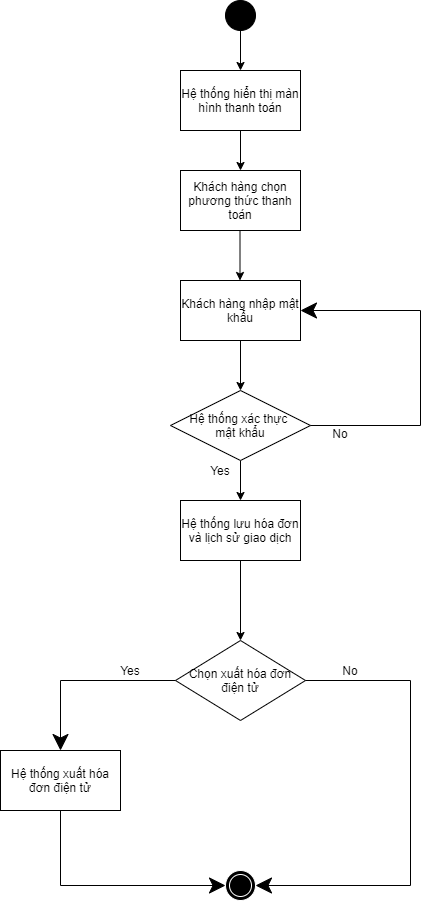

The diagram above was exported from draw.io. Its source (the exported page's mxGraphModel, read from the mxfile embedded in the PNG):
<mxGraphModel dx="1038" dy="547" grid="1" gridSize="10" guides="1" tooltips="1" connect="1" arrows="1" fold="1" page="1" pageScale="1" pageWidth="827" pageHeight="1169" math="0" shadow="0">
  <root>
    <mxCell id="0" />
    <mxCell id="1" parent="0" />
    <mxCell id="4KK_0SjqBInAPndCkjSl-75" value="" style="rounded=0;orthogonalLoop=1;jettySize=auto;html=1;" parent="1" source="4KK_0SjqBInAPndCkjSl-76" target="4KK_0SjqBInAPndCkjSl-78" edge="1">
      <mxGeometry relative="1" as="geometry" />
    </mxCell>
    <mxCell id="4KK_0SjqBInAPndCkjSl-76" value="" style="ellipse;whiteSpace=wrap;html=1;aspect=fixed;shadow=0;sketch=0;strokeWidth=1;fillColor=#000000;" parent="1" vertex="1">
      <mxGeometry x="405" y="10" width="30" height="30" as="geometry" />
    </mxCell>
    <mxCell id="4KK_0SjqBInAPndCkjSl-77" value="" style="rounded=0;orthogonalLoop=1;jettySize=auto;html=1;" parent="1" source="4KK_0SjqBInAPndCkjSl-78" target="4KK_0SjqBInAPndCkjSl-91" edge="1">
      <mxGeometry relative="1" as="geometry" />
    </mxCell>
    <mxCell id="4KK_0SjqBInAPndCkjSl-78" value="Hệ thống hiển thị màn hình thanh toán" style="whiteSpace=wrap;html=1;shadow=0;strokeWidth=1;sketch=0;" parent="1" vertex="1">
      <mxGeometry x="360" y="80" width="120" height="60" as="geometry" />
    </mxCell>
    <mxCell id="4KK_0SjqBInAPndCkjSl-79" value="" style="rounded=0;orthogonalLoop=1;jettySize=auto;html=1;" parent="1" target="4KK_0SjqBInAPndCkjSl-101" edge="1">
      <mxGeometry relative="1" as="geometry">
        <mxPoint x="420" y="350" as="sourcePoint" />
      </mxGeometry>
    </mxCell>
    <mxCell id="4KK_0SjqBInAPndCkjSl-81" style="rounded=0;orthogonalLoop=1;jettySize=auto;html=1;entryX=0.5;entryY=0;entryDx=0;entryDy=0;" parent="1" source="4KK_0SjqBInAPndCkjSl-82" target="TGRaShh9LVa5DxyVFEtc-5" edge="1">
      <mxGeometry relative="1" as="geometry">
        <mxPoint x="420" y="650" as="targetPoint" />
      </mxGeometry>
    </mxCell>
    <mxCell id="4KK_0SjqBInAPndCkjSl-82" value="Hệ thống lưu hóa đơn và lịch sử giao dịch" style="whiteSpace=wrap;html=1;shadow=0;strokeWidth=1;sketch=0;" parent="1" vertex="1">
      <mxGeometry x="360" y="510" width="120" height="60" as="geometry" />
    </mxCell>
    <mxCell id="4KK_0SjqBInAPndCkjSl-91" value="Khách hàng chọn phương thức thanh toán" style="whiteSpace=wrap;html=1;shadow=0;strokeWidth=1;sketch=0;" parent="1" vertex="1">
      <mxGeometry x="360" y="180" width="120" height="60" as="geometry" />
    </mxCell>
    <mxCell id="4KK_0SjqBInAPndCkjSl-99" style="edgeStyle=orthogonalEdgeStyle;rounded=0;orthogonalLoop=1;jettySize=auto;html=1;exitX=0.5;exitY=1;exitDx=0;exitDy=0;" parent="1" source="4KK_0SjqBInAPndCkjSl-101" edge="1">
      <mxGeometry relative="1" as="geometry">
        <mxPoint x="420" y="510" as="targetPoint" />
      </mxGeometry>
    </mxCell>
    <mxCell id="4KK_0SjqBInAPndCkjSl-101" value="&lt;span&gt;Hệ thống xác thực &lt;br&gt;mật khẩu&lt;/span&gt;" style="rhombus;whiteSpace=wrap;html=1;shadow=0;sketch=0;strokeWidth=1;fillColor=#FFFFFF;" parent="1" vertex="1">
      <mxGeometry x="350" y="400" width="140" height="70" as="geometry" />
    </mxCell>
    <mxCell id="4KK_0SjqBInAPndCkjSl-102" value="No" style="text;html=1;strokeColor=none;fillColor=none;align=center;verticalAlign=middle;whiteSpace=wrap;rounded=0;shadow=0;sketch=0;" parent="1" vertex="1">
      <mxGeometry x="500" y="435" width="40" height="15" as="geometry" />
    </mxCell>
    <mxCell id="4KK_0SjqBInAPndCkjSl-103" value="Yes" style="text;html=1;strokeColor=none;fillColor=none;align=center;verticalAlign=middle;whiteSpace=wrap;rounded=0;shadow=0;sketch=0;" parent="1" vertex="1">
      <mxGeometry x="380" y="470" width="40" height="20" as="geometry" />
    </mxCell>
    <mxCell id="4KK_0SjqBInAPndCkjSl-113" style="edgeStyle=orthogonalEdgeStyle;rounded=0;orthogonalLoop=1;jettySize=auto;html=1;exitX=0.5;exitY=0;exitDx=0;exitDy=0;entryX=0.5;entryY=0;entryDx=0;entryDy=0;" parent="1" source="4KK_0SjqBInAPndCkjSl-74" target="4KK_0SjqBInAPndCkjSl-74" edge="1">
      <mxGeometry relative="1" as="geometry" />
    </mxCell>
    <mxCell id="4KK_0SjqBInAPndCkjSl-74" value="" style="ellipse;shape=doubleEllipse;whiteSpace=wrap;html=1;aspect=fixed;shadow=0;sketch=0;noLabel=0;strokeColor=#FFFFFF;fillColor=#000000;" parent="1" vertex="1">
      <mxGeometry x="405" y="880" width="30" height="30" as="geometry" />
    </mxCell>
    <mxCell id="TGRaShh9LVa5DxyVFEtc-1" value="Khách hàng nhập mật khẩu" style="whiteSpace=wrap;html=1;shadow=0;strokeWidth=1;sketch=0;" parent="1" vertex="1">
      <mxGeometry x="360" y="290" width="120" height="60" as="geometry" />
    </mxCell>
    <mxCell id="TGRaShh9LVa5DxyVFEtc-2" value="" style="rounded=0;orthogonalLoop=1;jettySize=auto;html=1;" parent="1" edge="1">
      <mxGeometry relative="1" as="geometry">
        <mxPoint x="419.5" y="240" as="sourcePoint" />
        <mxPoint x="419.5" y="290" as="targetPoint" />
      </mxGeometry>
    </mxCell>
    <mxCell id="TGRaShh9LVa5DxyVFEtc-4" value="" style="endArrow=classic;html=1;startSize=14;endSize=14;sourcePerimeterSpacing=8;targetPerimeterSpacing=8;exitX=1;exitY=0.5;exitDx=0;exitDy=0;entryX=1;entryY=0.5;entryDx=0;entryDy=0;rounded=0;" parent="1" source="4KK_0SjqBInAPndCkjSl-101" target="TGRaShh9LVa5DxyVFEtc-1" edge="1">
      <mxGeometry width="50" height="50" relative="1" as="geometry">
        <mxPoint x="540" y="430" as="sourcePoint" />
        <mxPoint x="600" y="300" as="targetPoint" />
        <Array as="points">
          <mxPoint x="600" y="435" />
          <mxPoint x="600" y="320" />
        </Array>
      </mxGeometry>
    </mxCell>
    <mxCell id="TGRaShh9LVa5DxyVFEtc-5" value="Chọn xuất hóa đơn điện tử" style="rhombus;whiteSpace=wrap;html=1;hachureGap=4;pointerEvents=0;" parent="1" vertex="1">
      <mxGeometry x="355" y="650" width="130" height="80" as="geometry" />
    </mxCell>
    <mxCell id="TGRaShh9LVa5DxyVFEtc-6" value="" style="endArrow=classic;html=1;startSize=14;endSize=14;sourcePerimeterSpacing=8;targetPerimeterSpacing=8;exitX=0;exitY=0.5;exitDx=0;exitDy=0;rounded=0;" parent="1" source="TGRaShh9LVa5DxyVFEtc-5" edge="1">
      <mxGeometry width="50" height="50" relative="1" as="geometry">
        <mxPoint x="375" y="690" as="sourcePoint" />
        <mxPoint x="240" y="760" as="targetPoint" />
        <Array as="points">
          <mxPoint x="240" y="690" />
        </Array>
      </mxGeometry>
    </mxCell>
    <mxCell id="TGRaShh9LVa5DxyVFEtc-7" value="" style="endArrow=classic;html=1;startSize=14;endSize=14;sourcePerimeterSpacing=8;targetPerimeterSpacing=8;exitX=1;exitY=0.5;exitDx=0;exitDy=0;entryX=1;entryY=0.5;entryDx=0;entryDy=0;rounded=0;" parent="1" source="TGRaShh9LVa5DxyVFEtc-5" target="4KK_0SjqBInAPndCkjSl-74" edge="1">
      <mxGeometry width="50" height="50" relative="1" as="geometry">
        <mxPoint x="635" y="690" as="sourcePoint" />
        <mxPoint x="430" y="880" as="targetPoint" />
        <Array as="points">
          <mxPoint x="590" y="690" />
          <mxPoint x="590" y="895" />
        </Array>
      </mxGeometry>
    </mxCell>
    <mxCell id="TGRaShh9LVa5DxyVFEtc-9" value="Hệ thống xuất hóa đơn điện tử" style="rounded=0;whiteSpace=wrap;html=1;hachureGap=4;pointerEvents=0;" parent="1" vertex="1">
      <mxGeometry x="180" y="760" width="120" height="60" as="geometry" />
    </mxCell>
    <mxCell id="TGRaShh9LVa5DxyVFEtc-12" value="" style="endArrow=classic;html=1;startSize=14;endSize=14;sourcePerimeterSpacing=8;targetPerimeterSpacing=8;exitX=0.5;exitY=1;exitDx=0;exitDy=0;entryX=0;entryY=0.5;entryDx=0;entryDy=0;rounded=0;" parent="1" source="TGRaShh9LVa5DxyVFEtc-9" target="4KK_0SjqBInAPndCkjSl-74" edge="1">
      <mxGeometry width="50" height="50" relative="1" as="geometry">
        <mxPoint x="515" y="700" as="sourcePoint" />
        <mxPoint x="400" y="895" as="targetPoint" />
        <Array as="points">
          <mxPoint x="240" y="895" />
        </Array>
      </mxGeometry>
    </mxCell>
    <mxCell id="TGRaShh9LVa5DxyVFEtc-13" value="Yes" style="text;html=1;strokeColor=none;fillColor=none;align=center;verticalAlign=middle;whiteSpace=wrap;rounded=0;shadow=0;sketch=0;" parent="1" vertex="1">
      <mxGeometry x="290" y="670" width="40" height="20" as="geometry" />
    </mxCell>
    <mxCell id="TGRaShh9LVa5DxyVFEtc-14" value="No" style="text;html=1;strokeColor=none;fillColor=none;align=center;verticalAlign=middle;whiteSpace=wrap;rounded=0;shadow=0;sketch=0;" parent="1" vertex="1">
      <mxGeometry x="510" y="670" width="40" height="20" as="geometry" />
    </mxCell>
  </root>
</mxGraphModel>